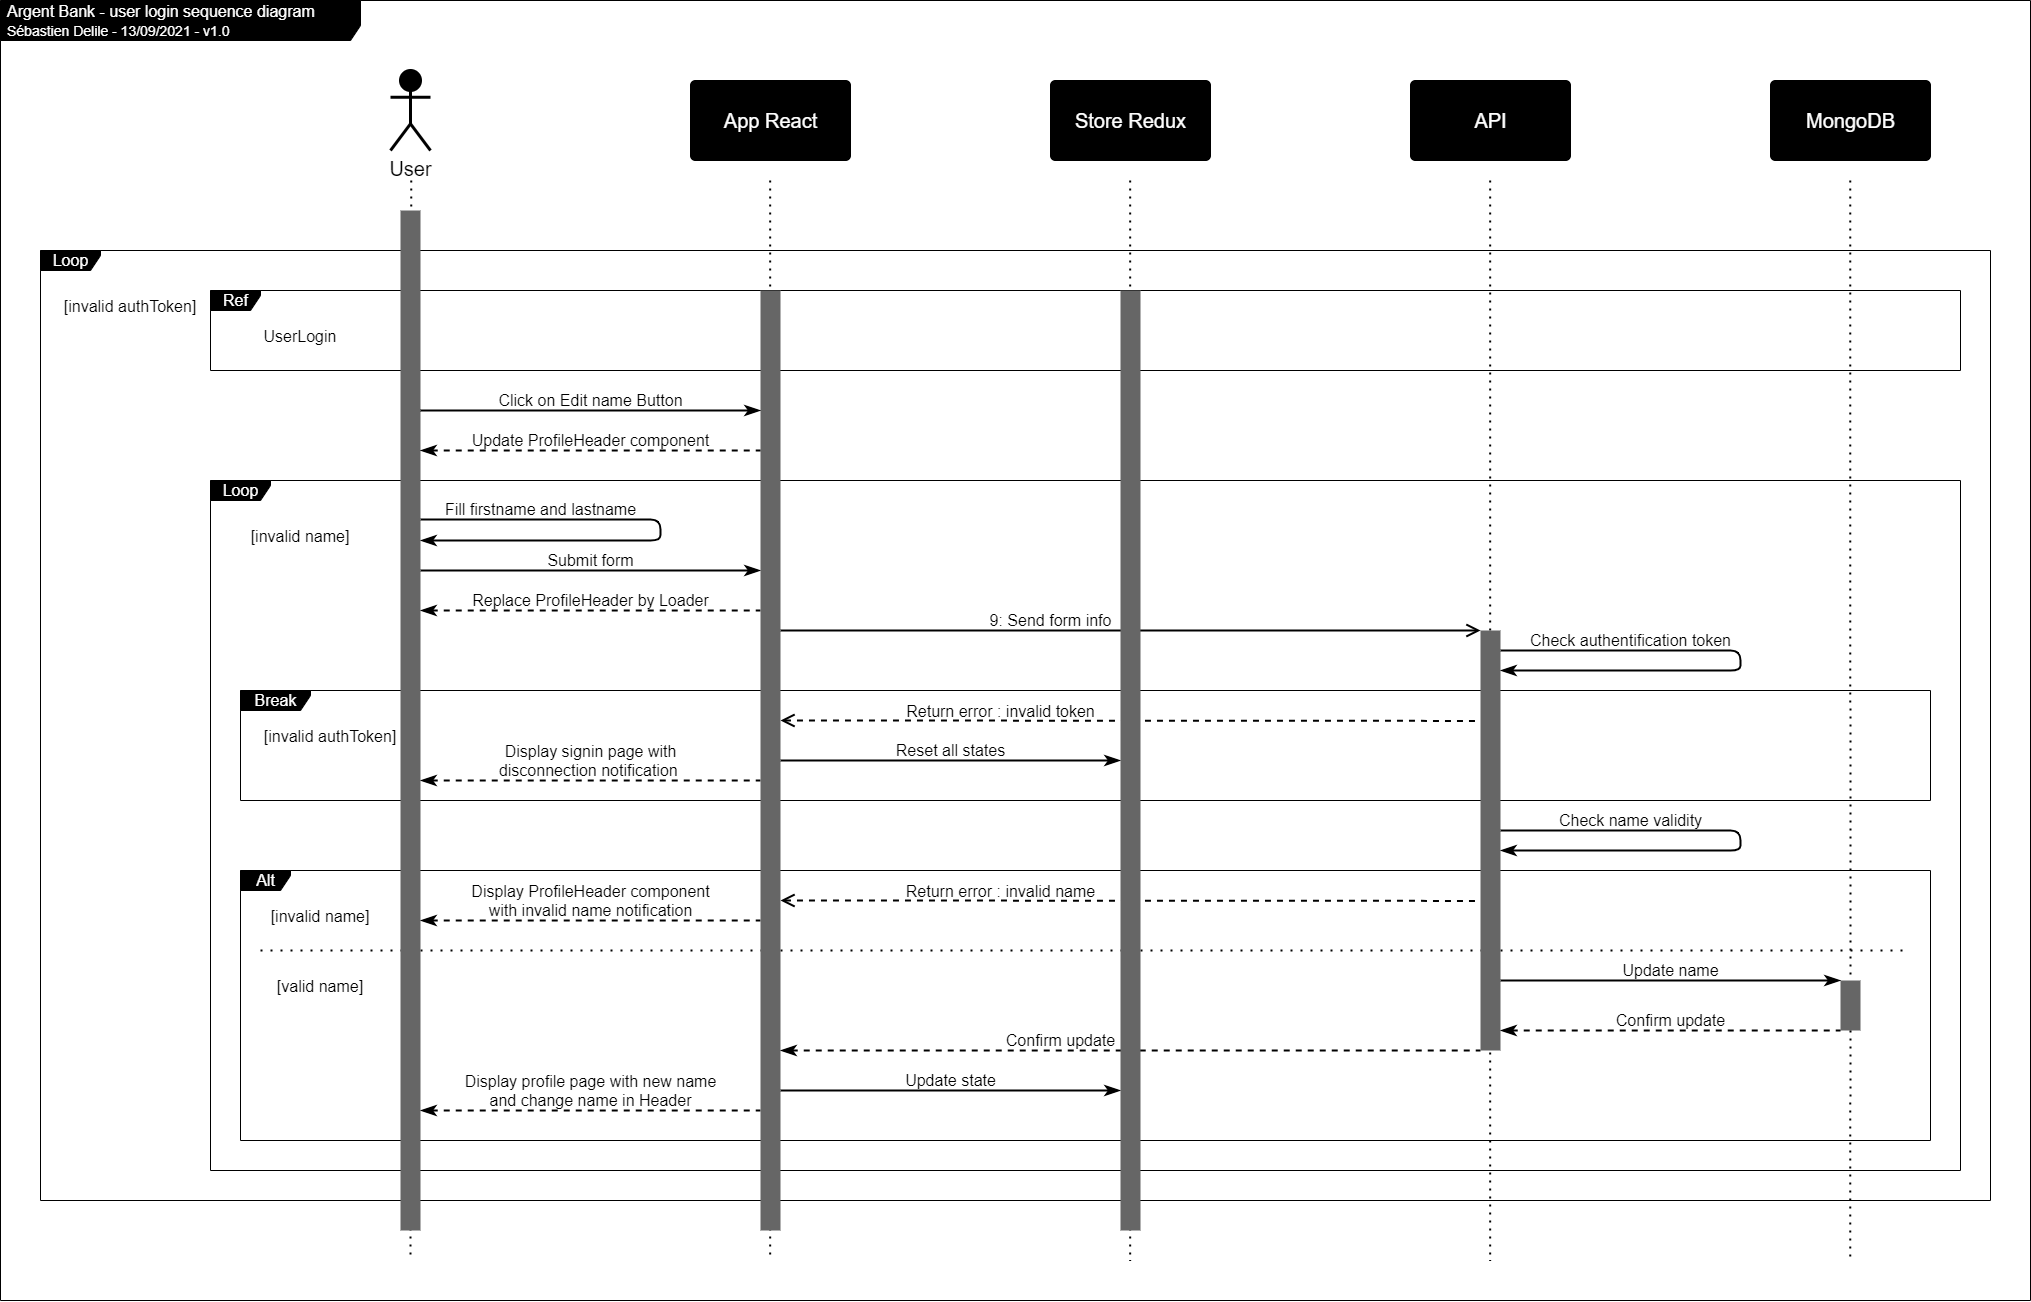

The diagram above was exported from draw.io. Its source (the exported page's mxGraphModel, read from the mxfile embedded in the PNG):
<mxGraphModel dx="4235" dy="1453" grid="1" gridSize="10" guides="1" tooltips="1" connect="1" arrows="1" fold="1" page="0" pageScale="1" pageWidth="827" pageHeight="1169" background="#ffffff" math="0" shadow="0">
  <root>
    <mxCell id="0" />
    <mxCell id="1" parent="0" />
    <mxCell id="2" value="Argent Bank - user login sequence diagram&lt;br&gt;&lt;font style=&quot;font-size: 14px&quot;&gt;Sébastien Delile - 13/09/2021 - v1.0&lt;/font&gt;" style="shape=umlFrame;whiteSpace=wrap;html=1;width=360;height=40;boundedLbl=1;verticalAlign=middle;align=left;spacingLeft=5;strokeColor=#000000;fontSize=16;connectable=0;allowArrows=0;fillColor=#000000;fontColor=#FFFFFF;movable=1;container=1;collapsible=0;" parent="1" vertex="1">
      <mxGeometry x="-410" y="260" width="2030" height="1300" as="geometry" />
    </mxCell>
    <mxCell id="238" value="&lt;font style=&quot;font-size: 16px&quot; color=&quot;#ffffff&quot;&gt;Loop&lt;/font&gt;" style="shape=umlFrame;tabPosition=left;html=1;boundedLbl=1;labelInHeader=1;width=60;height=20;fontSize=18;strokeColor=#000000;strokeWidth=1;fillColor=#000000;allowArrows=0;connectable=0;container=1;dropTarget=1;recursiveResize=0;labelBorderColor=none;spacingLeft=0;collapsible=0;" parent="1" vertex="1">
      <mxGeometry x="-370" y="510" width="1950" height="950" as="geometry" />
    </mxCell>
    <mxCell id="239" value="[invalid authToken]" style="text;align=center;fontColor=#000000;fontSize=16;" parent="238" vertex="1">
      <mxGeometry x="40.00000000000023" y="40" width="100" height="20" as="geometry" />
    </mxCell>
    <mxCell id="129" value="&lt;font style=&quot;font-size: 16px&quot; color=&quot;#ffffff&quot;&gt;Loop&lt;/font&gt;" style="shape=umlFrame;tabPosition=left;html=1;boundedLbl=1;labelInHeader=1;width=60;height=20;fontSize=18;strokeColor=#000000;strokeWidth=1;fillColor=#000000;allowArrows=0;connectable=0;container=1;dropTarget=1;recursiveResize=0;labelBorderColor=none;spacingLeft=0;collapsible=0;" parent="238" vertex="1">
      <mxGeometry x="170" y="230" width="1750" height="690" as="geometry" />
    </mxCell>
    <mxCell id="198" value="[invalid name]" style="text;align=center;fontColor=#000000;fontSize=16;" parent="129" vertex="1">
      <mxGeometry x="40.00000000000023" y="40" width="100" height="20" as="geometry" />
    </mxCell>
    <mxCell id="206" value="Replace ProfileHeader by Loader" style="edgeStyle=orthogonalEdgeStyle;rounded=0;orthogonalLoop=1;jettySize=auto;html=1;strokeColor=#000000;endArrow=none;endFill=0;strokeWidth=2;endSize=10;fontColor=#000000;labelBackgroundColor=none;fontSize=16;startArrow=classicThin;startFill=1;startSize=10;dashed=1;" parent="129" edge="1">
      <mxGeometry y="10" relative="1" as="geometry">
        <mxPoint as="offset" />
        <mxPoint x="210" y="130.00448275862095" as="sourcePoint" />
        <mxPoint x="550" y="129.99999999999955" as="targetPoint" />
        <Array as="points">
          <mxPoint x="490" y="129.97000000000003" />
          <mxPoint x="490" y="129.97000000000003" />
        </Array>
      </mxGeometry>
    </mxCell>
    <mxCell id="273" value="&lt;font style=&quot;font-size: 16px&quot; color=&quot;#ffffff&quot;&gt;Break&lt;/font&gt;" style="shape=umlFrame;tabPosition=left;html=1;boundedLbl=1;labelInHeader=1;width=70;height=20;fontSize=18;strokeColor=#000000;strokeWidth=1;fillColor=#000000;allowArrows=0;connectable=0;container=1;dropTarget=1;recursiveResize=0;labelBorderColor=none;spacingLeft=0;collapsible=0;expand=1;backgroundOutline=0;treeMoving=0;swimlaneFillColor=none;" vertex="1" parent="129">
      <mxGeometry x="30" y="210" width="1690" height="110" as="geometry" />
    </mxCell>
    <mxCell id="274" value="[invalid authToken]" style="text;align=center;fontColor=#000000;fontSize=16;" vertex="1" parent="273">
      <mxGeometry x="40.00000000000023" y="30" width="100" height="20" as="geometry" />
    </mxCell>
    <mxCell id="168" value="Return error : invalid token" style="edgeStyle=orthogonalEdgeStyle;rounded=0;orthogonalLoop=1;jettySize=auto;html=1;strokeColor=#000000;endArrow=none;endFill=0;strokeWidth=2;endSize=10;fontColor=#000000;labelBackgroundColor=none;fontSize=16;startArrow=open;startFill=0;startSize=10;dashed=1;" parent="273" edge="1">
      <mxGeometry x="-0.3714" y="9" relative="1" as="geometry">
        <mxPoint as="offset" />
        <mxPoint x="540" y="30" as="sourcePoint" />
        <mxPoint x="1240" y="30.409999999999997" as="targetPoint" />
        <Array as="points">
          <mxPoint x="560" y="30" />
        </Array>
      </mxGeometry>
    </mxCell>
    <mxCell id="276" value="Display signin page with&lt;br&gt;disconnection notification&amp;nbsp;" style="edgeStyle=orthogonalEdgeStyle;rounded=0;orthogonalLoop=1;jettySize=auto;html=1;strokeColor=#000000;endArrow=none;endFill=0;strokeWidth=2;endSize=10;fontColor=#000000;labelBackgroundColor=none;fontSize=16;startArrow=classicThin;startFill=1;startSize=10;dashed=1;" edge="1" parent="273">
      <mxGeometry y="20" relative="1" as="geometry">
        <mxPoint as="offset" />
        <mxPoint x="180" y="90.00448275862095" as="sourcePoint" />
        <mxPoint x="520" y="89.99999999999955" as="targetPoint" />
        <Array as="points">
          <mxPoint x="460" y="89.97000000000003" />
          <mxPoint x="460" y="89.97000000000003" />
        </Array>
      </mxGeometry>
    </mxCell>
    <mxCell id="275" value="Reset all states" style="edgeStyle=orthogonalEdgeStyle;rounded=0;orthogonalLoop=1;jettySize=auto;html=1;strokeColor=#000000;endArrow=classicThin;endFill=1;strokeWidth=2;endSize=10;fontColor=#000000;labelBackgroundColor=none;fontSize=16;" edge="1" parent="273">
      <mxGeometry y="10" relative="1" as="geometry">
        <mxPoint as="offset" />
        <mxPoint x="540" y="69.99999999999977" as="sourcePoint" />
        <mxPoint x="880" y="69.99999999999977" as="targetPoint" />
        <Array as="points">
          <mxPoint x="840" y="70" />
          <mxPoint x="840" y="70" />
        </Array>
      </mxGeometry>
    </mxCell>
    <mxCell id="279" value="Check name validity" style="edgeStyle=orthogonalEdgeStyle;orthogonalLoop=1;jettySize=auto;html=1;strokeColor=#000000;endArrow=classicThin;endFill=1;strokeWidth=2;endSize=10;fontColor=#000000;labelBackgroundColor=none;fontSize=16;rounded=1;" edge="1" parent="129">
      <mxGeometry x="-0.48" y="10" relative="1" as="geometry">
        <mxPoint as="offset" />
        <mxPoint x="1290" y="350.0044827586207" as="sourcePoint" />
        <mxPoint x="1290" y="370" as="targetPoint" />
        <Array as="points">
          <mxPoint x="1530" y="350" />
          <mxPoint x="1530" y="370" />
        </Array>
      </mxGeometry>
    </mxCell>
    <mxCell id="173" value="&lt;font style=&quot;font-size: 16px&quot; color=&quot;#ffffff&quot;&gt;Alt&lt;/font&gt;" style="shape=umlFrame;tabPosition=left;html=1;boundedLbl=1;labelInHeader=1;width=50;height=20;fontSize=18;strokeColor=#000000;strokeWidth=1;fillColor=#000000;allowArrows=0;connectable=0;container=0;dropTarget=1;recursiveResize=0;labelBorderColor=none;spacingLeft=0;" parent="129" vertex="1">
      <mxGeometry x="30" y="390" width="1690" height="270" as="geometry" />
    </mxCell>
    <mxCell id="174" value="[invalid name]" style="text;align=center;fontColor=#000000;fontSize=16;" parent="173" vertex="1">
      <mxGeometry width="100" height="20" relative="1" as="geometry">
        <mxPoint x="30" y="30" as="offset" />
      </mxGeometry>
    </mxCell>
    <mxCell id="257" value="" style="endArrow=none;dashed=1;html=1;strokeWidth=2;strokeColor=#000000;jumpSize=6;dashPattern=1 4;" parent="173" edge="1">
      <mxGeometry width="50" height="50" relative="1" as="geometry">
        <mxPoint x="20" y="79.99999999999977" as="sourcePoint" />
        <mxPoint x="1670" y="80" as="targetPoint" />
      </mxGeometry>
    </mxCell>
    <mxCell id="258" value="[valid name]" style="text;align=center;fontColor=#000000;fontSize=16;" parent="173" vertex="1">
      <mxGeometry x="30" y="100" width="100" height="20" as="geometry" />
    </mxCell>
    <mxCell id="282" value="Display ProfileHeader component&lt;br&gt;with invalid name notification" style="edgeStyle=orthogonalEdgeStyle;rounded=0;orthogonalLoop=1;jettySize=auto;html=1;strokeColor=#000000;endArrow=none;endFill=0;strokeWidth=2;endSize=10;fontColor=#000000;labelBackgroundColor=none;fontSize=16;startArrow=classicThin;startFill=1;startSize=10;dashed=1;" edge="1" parent="173">
      <mxGeometry y="20" relative="1" as="geometry">
        <mxPoint as="offset" />
        <mxPoint x="180" y="50.004482758620725" as="sourcePoint" />
        <mxPoint x="520" y="49.999999999999545" as="targetPoint" />
        <Array as="points">
          <mxPoint x="460" y="49.97000000000003" />
          <mxPoint x="460" y="49.97000000000003" />
        </Array>
      </mxGeometry>
    </mxCell>
    <mxCell id="202" value="" style="rounded=0;whiteSpace=wrap;html=1;fontSize=18;strokeWidth=3;fillColor=#666666;strokeColor=none;" parent="173" vertex="1">
      <mxGeometry x="1600" y="110" width="20" height="50" as="geometry" />
    </mxCell>
    <mxCell id="288" value="Display profile page with new name&lt;br&gt;and change name in Header" style="edgeStyle=orthogonalEdgeStyle;rounded=0;orthogonalLoop=1;jettySize=auto;html=1;strokeColor=#000000;endArrow=none;endFill=0;strokeWidth=2;endSize=10;fontColor=#000000;labelBackgroundColor=none;fontSize=16;startArrow=classicThin;startFill=1;startSize=10;dashed=1;" edge="1" parent="173">
      <mxGeometry y="20" relative="1" as="geometry">
        <mxPoint as="offset" />
        <mxPoint x="180" y="240.00448275862072" as="sourcePoint" />
        <mxPoint x="520" y="239.99999999999955" as="targetPoint" />
        <Array as="points">
          <mxPoint x="460" y="239.97000000000003" />
          <mxPoint x="460" y="239.97000000000003" />
        </Array>
      </mxGeometry>
    </mxCell>
    <mxCell id="287" value="Update state" style="edgeStyle=orthogonalEdgeStyle;rounded=0;orthogonalLoop=1;jettySize=auto;html=1;strokeColor=#000000;endArrow=classicThin;endFill=1;strokeWidth=2;endSize=10;fontColor=#000000;labelBackgroundColor=none;fontSize=16;" edge="1" parent="173">
      <mxGeometry y="10" relative="1" as="geometry">
        <mxPoint as="offset" />
        <mxPoint x="540" y="219.99999999999977" as="sourcePoint" />
        <mxPoint x="880" y="219.99999999999977" as="targetPoint" />
        <Array as="points">
          <mxPoint x="840" y="220" />
          <mxPoint x="840" y="220" />
        </Array>
      </mxGeometry>
    </mxCell>
    <mxCell id="286" value="Confirm update" style="edgeStyle=orthogonalEdgeStyle;rounded=0;orthogonalLoop=1;jettySize=auto;html=1;strokeColor=#000000;endArrow=none;endFill=0;strokeWidth=2;endSize=10;fontColor=#000000;labelBackgroundColor=none;fontSize=16;startArrow=classicThin;startFill=1;startSize=10;dashed=1;" edge="1" parent="173">
      <mxGeometry x="-0.2" y="10" relative="1" as="geometry">
        <mxPoint as="offset" />
        <mxPoint x="540" y="180" as="sourcePoint" />
        <mxPoint x="1240" y="179.99999999999955" as="targetPoint" />
        <Array as="points">
          <mxPoint x="1180" y="179.97000000000003" />
          <mxPoint x="1180" y="179.97000000000003" />
        </Array>
      </mxGeometry>
    </mxCell>
    <mxCell id="285" value="Confirm update" style="edgeStyle=orthogonalEdgeStyle;rounded=0;orthogonalLoop=1;jettySize=auto;html=1;strokeColor=#000000;endArrow=none;endFill=0;strokeWidth=2;endSize=10;fontColor=#000000;labelBackgroundColor=none;fontSize=16;startArrow=classicThin;startFill=1;startSize=10;dashed=1;" edge="1" parent="173">
      <mxGeometry y="10" relative="1" as="geometry">
        <mxPoint as="offset" />
        <mxPoint x="1260" y="160.00448275862095" as="sourcePoint" />
        <mxPoint x="1600" y="159.99999999999955" as="targetPoint" />
        <Array as="points">
          <mxPoint x="1540" y="159.97000000000003" />
          <mxPoint x="1540" y="159.97000000000003" />
        </Array>
      </mxGeometry>
    </mxCell>
    <mxCell id="284" value="Update name" style="edgeStyle=orthogonalEdgeStyle;rounded=0;orthogonalLoop=1;jettySize=auto;html=1;strokeColor=#000000;endArrow=classicThin;endFill=1;strokeWidth=2;endSize=10;fontColor=#000000;labelBackgroundColor=none;fontSize=16;" edge="1" parent="173">
      <mxGeometry y="10" relative="1" as="geometry">
        <mxPoint as="offset" />
        <mxPoint x="1260" y="109.99999999999977" as="sourcePoint" />
        <mxPoint x="1600" y="109.99999999999977" as="targetPoint" />
        <Array as="points">
          <mxPoint x="1560" y="110" />
          <mxPoint x="1560" y="110" />
        </Array>
      </mxGeometry>
    </mxCell>
    <mxCell id="281" value="Return error : invalid name" style="edgeStyle=orthogonalEdgeStyle;rounded=0;orthogonalLoop=1;jettySize=auto;html=1;strokeColor=#000000;endArrow=none;endFill=0;strokeWidth=2;endSize=10;fontColor=#000000;labelBackgroundColor=none;fontSize=16;startArrow=open;startFill=0;startSize=10;dashed=1;" edge="1" parent="173">
      <mxGeometry x="-0.3714" y="9" relative="1" as="geometry">
        <mxPoint as="offset" />
        <mxPoint x="540" y="29.999999999999773" as="sourcePoint" />
        <mxPoint x="1240" y="30.409999999999854" as="targetPoint" />
        <Array as="points">
          <mxPoint x="560" y="30" />
        </Array>
      </mxGeometry>
    </mxCell>
    <mxCell id="201" value="Submit form" style="edgeStyle=orthogonalEdgeStyle;rounded=0;orthogonalLoop=1;jettySize=auto;html=1;strokeColor=#000000;endArrow=classicThin;endFill=1;strokeWidth=2;endSize=10;fontColor=#000000;labelBackgroundColor=none;fontSize=16;" parent="129" edge="1">
      <mxGeometry y="10" relative="1" as="geometry">
        <mxPoint as="offset" />
        <mxPoint x="210" y="89.99999999999977" as="sourcePoint" />
        <mxPoint x="550" y="89.99999999999977" as="targetPoint" />
        <Array as="points">
          <mxPoint x="510" y="90" />
          <mxPoint x="510" y="90" />
        </Array>
      </mxGeometry>
    </mxCell>
    <mxCell id="207" value="9: Send form info" style="edgeStyle=orthogonalEdgeStyle;rounded=0;orthogonalLoop=1;jettySize=auto;html=1;strokeColor=#000000;endArrow=open;endFill=0;strokeWidth=2;endSize=10;fontColor=#000000;labelBackgroundColor=none;fontSize=16;" parent="129" edge="1">
      <mxGeometry x="-0.2286" y="10" relative="1" as="geometry">
        <mxPoint as="offset" />
        <mxPoint x="570" y="149.99999999999955" as="sourcePoint" />
        <mxPoint x="1270" y="149.99999999999955" as="targetPoint" />
        <Array as="points">
          <mxPoint x="1110" y="150" />
          <mxPoint x="1110" y="150" />
        </Array>
      </mxGeometry>
    </mxCell>
    <mxCell id="272" value="Check authentification token" style="edgeStyle=orthogonalEdgeStyle;orthogonalLoop=1;jettySize=auto;html=1;strokeColor=#000000;endArrow=classicThin;endFill=1;strokeWidth=2;endSize=10;fontColor=#000000;labelBackgroundColor=none;fontSize=16;rounded=1;" edge="1" parent="129">
      <mxGeometry x="-0.48" y="10" relative="1" as="geometry">
        <mxPoint as="offset" />
        <mxPoint x="1290" y="170.00448275862072" as="sourcePoint" />
        <mxPoint x="1290" y="190" as="targetPoint" />
        <Array as="points">
          <mxPoint x="1530" y="170" />
          <mxPoint x="1530" y="190" />
        </Array>
      </mxGeometry>
    </mxCell>
    <mxCell id="200" value="Fill firstname and lastname" style="edgeStyle=orthogonalEdgeStyle;orthogonalLoop=1;jettySize=auto;html=1;strokeColor=#000000;endArrow=classicThin;endFill=1;strokeWidth=2;endSize=10;fontColor=#000000;labelBackgroundColor=none;fontSize=16;rounded=1;" parent="129" edge="1">
      <mxGeometry x="-0.52" y="10" relative="1" as="geometry">
        <mxPoint as="offset" />
        <mxPoint x="210" y="39.00000000000023" as="sourcePoint" />
        <mxPoint x="210" y="60" as="targetPoint" />
        <Array as="points">
          <mxPoint x="450" y="39" />
          <mxPoint x="450" y="60" />
        </Array>
      </mxGeometry>
    </mxCell>
    <mxCell id="259" value="&lt;font style=&quot;font-size: 16px&quot; color=&quot;#ffffff&quot;&gt;Ref&lt;/font&gt;" style="shape=umlFrame;tabPosition=left;html=1;boundedLbl=1;labelInHeader=1;width=50;height=20;fontSize=18;strokeColor=#000000;strokeWidth=1;fillColor=#000000;allowArrows=0;connectable=0;container=1;dropTarget=1;recursiveResize=0;labelBorderColor=none;spacingLeft=0;collapsible=0;expand=1;backgroundOutline=0;treeMoving=0;swimlaneFillColor=none;" vertex="1" parent="238">
      <mxGeometry x="170" y="40" width="1750" height="80" as="geometry" />
    </mxCell>
    <mxCell id="268" value="UserLogin" style="text;align=center;fontColor=#000000;fontSize=16;" vertex="1" parent="259">
      <mxGeometry x="40.00000000000023" y="30" width="100" height="20" as="geometry" />
    </mxCell>
    <mxCell id="136" value="&lt;font color=&quot;#000000&quot; style=&quot;font-size: 20px;&quot;&gt;User&lt;/font&gt;" style="shape=umlActor;verticalLabelPosition=bottom;verticalAlign=top;html=1;fillColor=#000000;strokeColor=#000000;strokeWidth=3;fontSize=20;" parent="1" vertex="1">
      <mxGeometry x="-20" y="330" width="40" height="80" as="geometry" />
    </mxCell>
    <mxCell id="137" value="" style="endArrow=none;dashed=1;html=1;dashPattern=1 3;strokeWidth=2;fontSize=18;strokeColor=#000000;" parent="1" edge="1">
      <mxGeometry width="50" height="50" relative="1" as="geometry">
        <mxPoint x="0.8299999999999272" y="440" as="sourcePoint" />
        <mxPoint y="1520" as="targetPoint" />
      </mxGeometry>
    </mxCell>
    <mxCell id="138" value="" style="rounded=0;whiteSpace=wrap;html=1;fontSize=18;strokeWidth=3;fillColor=#666666;strokeColor=none;" parent="1" vertex="1">
      <mxGeometry x="-10" y="470" width="20" height="1020" as="geometry" />
    </mxCell>
    <mxCell id="139" value="App React" style="html=1;align=center;verticalAlign=middle;rounded=1;absoluteArcSize=1;arcSize=10;dashed=0;fontSize=20;strokeColor=#000000;fillColor=#000000;fontColor=#FFFFFF;" parent="1" vertex="1">
      <mxGeometry x="280" y="340" width="160" height="80" as="geometry" />
    </mxCell>
    <mxCell id="140" value="Store Redux" style="html=1;align=center;verticalAlign=middle;rounded=1;absoluteArcSize=1;arcSize=10;dashed=0;fontSize=20;strokeColor=#000000;fillColor=#000000;fontColor=#FFFFFF;" parent="1" vertex="1">
      <mxGeometry x="640" y="340" width="160" height="80" as="geometry" />
    </mxCell>
    <mxCell id="141" value="API" style="html=1;align=center;verticalAlign=middle;rounded=1;absoluteArcSize=1;arcSize=10;dashed=0;fontSize=20;strokeColor=#000000;fillColor=#000000;fontColor=#FFFFFF;" parent="1" vertex="1">
      <mxGeometry x="1000" y="340" width="160" height="80" as="geometry" />
    </mxCell>
    <mxCell id="142" value="" style="endArrow=none;dashed=1;html=1;dashPattern=1 3;strokeWidth=2;fontSize=18;strokeColor=#000000;" parent="1" edge="1">
      <mxGeometry width="50" height="50" relative="1" as="geometry">
        <mxPoint x="359.65999999999985" y="440" as="sourcePoint" />
        <mxPoint x="359.65999999999985" y="1520" as="targetPoint" />
      </mxGeometry>
    </mxCell>
    <mxCell id="143" value="" style="rounded=0;whiteSpace=wrap;html=1;fontSize=18;strokeWidth=3;fillColor=#666666;strokeColor=none;" parent="1" vertex="1">
      <mxGeometry x="350" y="550" width="20" height="940" as="geometry" />
    </mxCell>
    <mxCell id="144" value="" style="endArrow=none;dashed=1;html=1;dashPattern=1 3;strokeWidth=2;fontSize=18;strokeColor=#000000;" parent="1" edge="1">
      <mxGeometry width="50" height="50" relative="1" as="geometry">
        <mxPoint x="719.6599999999999" y="440" as="sourcePoint" />
        <mxPoint x="719.6599999999999" y="1520" as="targetPoint" />
      </mxGeometry>
    </mxCell>
    <mxCell id="145" value="" style="rounded=0;whiteSpace=wrap;html=1;fontSize=18;strokeWidth=3;fillColor=#666666;strokeColor=none;" parent="1" vertex="1">
      <mxGeometry x="710" y="550" width="20" height="940" as="geometry" />
    </mxCell>
    <mxCell id="146" value="" style="endArrow=none;dashed=1;html=1;dashPattern=1 3;strokeWidth=2;fontSize=18;strokeColor=#000000;" parent="1" edge="1">
      <mxGeometry width="50" height="50" relative="1" as="geometry">
        <mxPoint x="1079.6599999999999" y="440" as="sourcePoint" />
        <mxPoint x="1079.6599999999999" y="1520" as="targetPoint" />
      </mxGeometry>
    </mxCell>
    <mxCell id="147" value="" style="rounded=0;whiteSpace=wrap;html=1;fontSize=18;strokeWidth=3;fillColor=#666666;strokeColor=none;" parent="1" vertex="1">
      <mxGeometry x="1070" y="890" width="20" height="420" as="geometry" />
    </mxCell>
    <mxCell id="155" value="MongoDB" style="html=1;align=center;verticalAlign=middle;rounded=1;absoluteArcSize=1;arcSize=10;dashed=0;fontSize=20;strokeColor=#000000;fillColor=#000000;fontColor=#FFFFFF;" parent="1" vertex="1">
      <mxGeometry x="1360" y="340" width="160" height="80" as="geometry" />
    </mxCell>
    <mxCell id="156" value="" style="endArrow=none;dashed=1;html=1;dashPattern=1 3;strokeWidth=2;fontSize=18;strokeColor=#000000;startArrow=none;" parent="1" edge="1" source="202">
      <mxGeometry width="50" height="50" relative="1" as="geometry">
        <mxPoint x="1439.6599999999999" y="439.9999999999998" as="sourcePoint" />
        <mxPoint x="1439.6599999999999" y="1520" as="targetPoint" />
      </mxGeometry>
    </mxCell>
    <mxCell id="269" value="Click on Edit name Button" style="edgeStyle=orthogonalEdgeStyle;rounded=0;orthogonalLoop=1;jettySize=auto;html=1;strokeColor=#000000;endArrow=classicThin;endFill=1;strokeWidth=2;endSize=10;fontColor=#000000;labelBackgroundColor=none;fontSize=16;" edge="1" parent="1">
      <mxGeometry y="10" relative="1" as="geometry">
        <mxPoint as="offset" />
        <mxPoint x="10" y="669.9999999999998" as="sourcePoint" />
        <mxPoint x="350" y="669.9999999999998" as="targetPoint" />
        <Array as="points">
          <mxPoint x="310" y="670" />
          <mxPoint x="310" y="670" />
        </Array>
      </mxGeometry>
    </mxCell>
    <mxCell id="270" value="Update ProfileHeader component" style="edgeStyle=orthogonalEdgeStyle;rounded=0;orthogonalLoop=1;jettySize=auto;html=1;strokeColor=#000000;endArrow=none;endFill=0;strokeWidth=2;endSize=10;fontColor=#000000;labelBackgroundColor=none;fontSize=16;startArrow=classicThin;startFill=1;startSize=10;dashed=1;" edge="1" parent="1">
      <mxGeometry y="10" relative="1" as="geometry">
        <mxPoint as="offset" />
        <mxPoint x="10" y="710.0044827586207" as="sourcePoint" />
        <mxPoint x="350" y="709.9999999999995" as="targetPoint" />
        <Array as="points">
          <mxPoint x="290" y="709.97" />
          <mxPoint x="290" y="709.97" />
        </Array>
      </mxGeometry>
    </mxCell>
    <mxCell id="283" value="" style="endArrow=none;dashed=1;html=1;dashPattern=1 3;strokeWidth=2;fontSize=18;strokeColor=#000000;" edge="1" parent="1" target="202">
      <mxGeometry width="50" height="50" relative="1" as="geometry">
        <mxPoint x="1439.6599999999999" y="439.9999999999998" as="sourcePoint" />
        <mxPoint x="1439.6599999999999" y="2000" as="targetPoint" />
      </mxGeometry>
    </mxCell>
  </root>
</mxGraphModel>